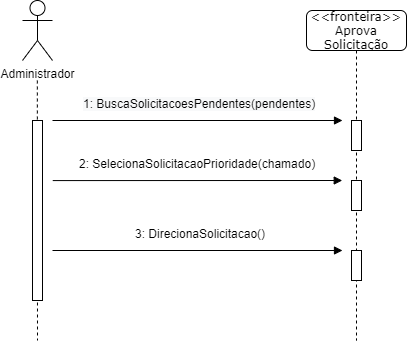

The diagram above was exported from draw.io. Its source (the exported page's mxGraphModel, read from the mxfile embedded in the PNG):
<mxGraphModel dx="1589" dy="868" grid="1" gridSize="10" guides="1" tooltips="1" connect="1" arrows="1" fold="1" page="1" pageScale="1" pageWidth="827" pageHeight="1169" math="0" shadow="0">
  <root>
    <mxCell id="VxZcUE5nDOAliLQclEuu-0" />
    <mxCell id="VxZcUE5nDOAliLQclEuu-1" parent="VxZcUE5nDOAliLQclEuu-0" />
    <mxCell id="zExvC_pPm7CYzt7Z6fIj-1" value="" style="html=1;verticalAlign=bottom;endArrow=block;entryX=0;entryY=0;labelBackgroundColor=none;fontFamily=Verdana;fontSize=12;edgeStyle=elbowEdgeStyle;elbow=vertical;" parent="VxZcUE5nDOAliLQclEuu-1" edge="1">
      <mxGeometry relative="1" as="geometry">
        <mxPoint x="160" y="220" as="sourcePoint" />
        <mxPoint x="450" y="220.00000000000045" as="targetPoint" />
      </mxGeometry>
    </mxCell>
    <mxCell id="zExvC_pPm7CYzt7Z6fIj-3" value="" style="html=1;verticalAlign=bottom;endArrow=block;" parent="VxZcUE5nDOAliLQclEuu-1" edge="1">
      <mxGeometry x="0.0363" y="5" width="80" relative="1" as="geometry">
        <mxPoint x="160.25" y="280.08" as="sourcePoint" />
        <mxPoint x="449.75" y="279.99999999999983" as="targetPoint" />
        <mxPoint as="offset" />
      </mxGeometry>
    </mxCell>
    <mxCell id="zExvC_pPm7CYzt7Z6fIj-5" value="" style="html=1;verticalAlign=bottom;endArrow=block;exitX=1;exitY=0.193;exitDx=0;exitDy=0;exitPerimeter=0;" parent="VxZcUE5nDOAliLQclEuu-1" edge="1">
      <mxGeometry width="80" relative="1" as="geometry">
        <mxPoint x="160" y="350" as="sourcePoint" />
        <mxPoint x="450" y="350" as="targetPoint" />
      </mxGeometry>
    </mxCell>
    <mxCell id="zExvC_pPm7CYzt7Z6fIj-11" value="&amp;lt;&amp;lt;fronteira&amp;gt;&amp;gt;&lt;br&gt;Aprova Solicitação" style="shape=umlLifeline;perimeter=lifelinePerimeter;whiteSpace=wrap;html=1;container=1;collapsible=0;recursiveResize=0;outlineConnect=0;rounded=1;shadow=0;comic=0;labelBackgroundColor=none;strokeWidth=1;fontFamily=Verdana;fontSize=12;align=center;" parent="VxZcUE5nDOAliLQclEuu-1" vertex="1">
      <mxGeometry x="414" y="110" width="100" height="330" as="geometry" />
    </mxCell>
    <mxCell id="zExvC_pPm7CYzt7Z6fIj-12" value="" style="html=1;points=[];perimeter=orthogonalPerimeter;rounded=0;shadow=0;comic=0;labelBackgroundColor=none;strokeWidth=1;fontFamily=Verdana;fontSize=12;align=center;" parent="zExvC_pPm7CYzt7Z6fIj-11" vertex="1">
      <mxGeometry x="45" y="110" width="10" height="30" as="geometry" />
    </mxCell>
    <mxCell id="yFF5ph49fHjN897VvDH4-1" value="&lt;span style=&quot;color: rgb(0 , 0 , 0) ; font-size: 12px ; font-style: normal ; font-weight: 400 ; letter-spacing: normal ; text-align: center ; text-indent: 0px ; text-transform: none ; word-spacing: 0px ; background-color: rgb(248 , 249 , 250) ; display: inline ; float: none&quot;&gt;1: BuscaSolicitacoesPendentes(pendentes)&lt;/span&gt;" style="text;whiteSpace=wrap;html=1;" parent="VxZcUE5nDOAliLQclEuu-1" vertex="1">
      <mxGeometry x="188.75" y="190" width="240" height="30" as="geometry" />
    </mxCell>
    <mxCell id="yFF5ph49fHjN897VvDH4-2" value="&lt;span style=&quot;color: rgb(0 , 0 , 0) ; font-family: &amp;#34;helvetica&amp;#34; ; font-size: 12px ; font-style: normal ; font-weight: 400 ; letter-spacing: normal ; text-align: center ; text-indent: 0px ; text-transform: none ; word-spacing: 0px ; background-color: rgb(255 , 255 , 255) ; display: inline ; float: none&quot;&gt;2: SelecionaSolicitacaoPrioridade(chamado)&lt;/span&gt;" style="text;whiteSpace=wrap;html=1;" parent="VxZcUE5nDOAliLQclEuu-1" vertex="1">
      <mxGeometry x="185" y="250" width="247.5" height="30" as="geometry" />
    </mxCell>
    <mxCell id="yFF5ph49fHjN897VvDH4-4" value="&lt;span style=&quot;color: rgb(0 , 0 , 0) ; font-family: &amp;#34;helvetica&amp;#34; ; font-style: normal ; font-weight: 400 ; letter-spacing: normal ; text-align: center ; text-indent: 0px ; text-transform: none ; word-spacing: 0px ; background-color: rgb(255 , 255 , 255) ; display: inline ; float: none&quot;&gt;&lt;font style=&quot;font-size: 12px&quot;&gt;3: DirecionaSolicitacao()&lt;/font&gt;&lt;/span&gt;" style="text;whiteSpace=wrap;html=1;" parent="VxZcUE5nDOAliLQclEuu-1" vertex="1">
      <mxGeometry x="241.25" y="320" width="135" height="30" as="geometry" />
    </mxCell>
    <mxCell id="yU9Th1_b4bf45FgGeIDd-0" value="Administrador" style="shape=umlActor;verticalLabelPosition=bottom;verticalAlign=top;html=1;outlineConnect=0;" parent="VxZcUE5nDOAliLQclEuu-1" vertex="1">
      <mxGeometry x="130" y="100" width="30" height="60" as="geometry" />
    </mxCell>
    <mxCell id="yU9Th1_b4bf45FgGeIDd-2" value="" style="endArrow=none;dashed=1;html=1;" parent="VxZcUE5nDOAliLQclEuu-1" edge="1">
      <mxGeometry width="50" height="50" relative="1" as="geometry">
        <mxPoint x="144.83" y="180" as="sourcePoint" />
        <mxPoint x="145" y="440" as="targetPoint" />
        <Array as="points" />
      </mxGeometry>
    </mxCell>
    <mxCell id="o7I03GD9jn_a2H9CwmC0-0" value="" style="html=1;points=[];perimeter=orthogonalPerimeter;rounded=0;shadow=0;comic=0;labelBackgroundColor=none;strokeWidth=1;fontFamily=Verdana;fontSize=12;align=center;" parent="VxZcUE5nDOAliLQclEuu-1" vertex="1">
      <mxGeometry x="459" y="280" width="10" height="30" as="geometry" />
    </mxCell>
    <mxCell id="o7I03GD9jn_a2H9CwmC0-1" value="" style="html=1;points=[];perimeter=orthogonalPerimeter;rounded=0;shadow=0;comic=0;labelBackgroundColor=none;strokeWidth=1;fontFamily=Verdana;fontSize=12;align=center;" parent="VxZcUE5nDOAliLQclEuu-1" vertex="1">
      <mxGeometry x="459" y="350" width="10" height="30" as="geometry" />
    </mxCell>
    <mxCell id="u4kUExGO47a4vAF5qW8M-0" value="" style="html=1;points=[];perimeter=orthogonalPerimeter;rounded=0;shadow=0;comic=0;labelBackgroundColor=none;strokeWidth=1;fontFamily=Verdana;fontSize=12;align=center;" parent="VxZcUE5nDOAliLQclEuu-1" vertex="1">
      <mxGeometry x="140" y="220" width="10" height="180" as="geometry" />
    </mxCell>
  </root>
</mxGraphModel>